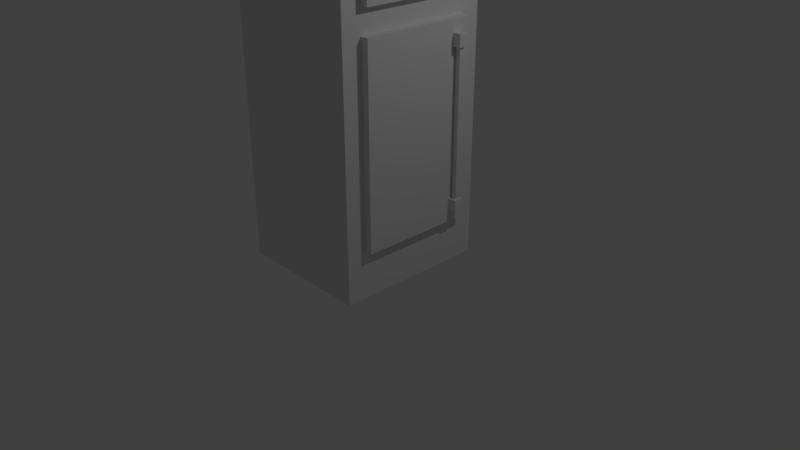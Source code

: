 # Source: Fridge.blend  (saved by Blender 2.78.0; exported with 4.5.12 LTS)
import bpy
from mathutils import Matrix  # noqa: F401  (used for matrix-valued properties, if any)

bpy.ops.wm.read_factory_settings(use_empty=True)
scene = bpy.context.scene
scene.name = 'Scene'

# ---- collections
col_collection_1 = bpy.data.collections.new('Collection 1'); scene.collection.children.link(col_collection_1)

# ---- materials (node trees are filled in below, after node groups)
mat_material = bpy.data.materials.new('Material')
mat_material.alpha_threshold = 0.0
mat_material.use_transparent_shadow = False
mat_material.roughness = 0.5
mat_material.line_color = (0.0, 0.0, 0.0, 1.0)

# ---- material node trees

# ---- world
world_world = bpy.data.worlds.new('World'); scene.world = world_world
world_world.color = (0.05088, 0.05088, 0.05088)
world_world.use_sun_shadow = False
world_world.sun_shadow_jitter_overblur = 0.0
world_world.cycles.sampling_method = 'MANUAL'

# ---- cameras
cam_camera = bpy.data.cameras.new('Camera')
cam_camera.clip_end = 100.0
cam_camera.lens = 35.0
cam_camera.sensor_width = 32.0
cam_camera.sensor_height = 18.0
cam_camera.ortho_scale = 7.314
cam_camera.dof.focus_distance = 0.0
cam_camera.dof.aperture_fstop = 128.0

# ---- lights
light_lamp = bpy.data.lights.new('Lamp', 'POINT')
light_lamp.transmission_factor = 0.0
light_lamp.cutoff_distance = 30.0
light_lamp.energy = 100.0
light_lamp.shadow_buffer_clip_start = 1.001
light_lamp.shadow_soft_size = 0.1
light_lamp.shadow_maximum_resolution = 0.006
light_lamp.use_absolute_resolution = True

# ---- meshes
me_cube = bpy.data.meshes.new('Cube')
me_cube.from_pydata([(1.512, 1.305, 0.006168), (1.512, -0.477, 0.006168), (-0.4923, -0.477, 0.006168), (-0.4923, 1.305, 0.006168), (1.512, 1.305, 4.956), (1.512, -0.477, 4.956), (-0.2417, 1.305, 4.647), (1.262, 1.305, 4.647), (-0.2417, 1.305, 3.1), (1.262, 1.305, 3.1), (-0.2417, 1.305, 3.409), (1.262, 1.305, 3.409), (-0.2417, 1.41, 3.409), (0.008872, 1.41, 4.338), (-0.2417, 1.41, 4.647), (1.262, 1.41, 4.647), (1.262, 1.41, 3.409), (-0.2417, 1.305, 0.6249), (1.262, 1.305, 0.6249), (-0.2417, 1.41, 3.1), (1.262, 1.41, 3.1), (-0.2417, 1.41, 0.6249), (1.262, 1.41, 0.6249), (0.008872, 1.41, 2.791), (0.008872, 1.41, 2.945), (-0.1164, 1.41, 4.338), (-0.1164, 1.41, 2.791), (-0.1164, 1.41, 2.945), (0.008872, 1.41, 0.9343), (-0.1164, 1.41, 0.9343), (0.008872, 1.41, 0.7796), (-0.1164, 1.41, 0.7796), (0.008872, 1.52, 2.791), (0.008872, 1.52, 2.945), (-0.1164, 1.52, 2.791), (-0.1164, 1.52, 2.945), (0.008872, 1.52, 0.7796), (0.008872, 1.52, 0.9343), (-0.1164, 1.52, 0.7796), (-0.1164, 1.52, 0.9343), (-0.0851, 1.438, 0.9343), (-0.0851, 1.493, 0.9343), (-0.0851, 1.52, 4.338), (-0.02245, 1.438, 0.9343), (-0.02245, 1.493, 0.9343), (-0.0851, 1.438, 2.791), (-0.02245, 1.438, 2.791), (-0.0851, 1.493, 2.791), (-0.02245, 1.493, 2.791), (0.008872, 1.41, 3.564), (-0.1164, 1.41, 3.564), (0.008872, 1.41, 4.492), (-0.1164, 1.41, 4.492), (-0.4923, -0.477, 4.956), (0.008872, 1.52, 3.564), (-0.1164, 1.52, 4.338), (-0.1164, 1.52, 3.564), (-0.02245, 1.52, 4.338), (0.008872, 1.52, 4.338), (0.008872, 1.52, 4.492), (-0.1164, 1.52, 4.492), (-0.02245, 1.52, 3.719), (-0.0851, 1.52, 3.719), (-0.0851, 1.493, 3.719), (-0.1164, 1.438, 3.719), (-0.02245, 1.493, 3.719), (-0.02245, 1.438, 3.719), (-0.0851, 1.438, 3.719), (-0.1164, 1.493, 3.719), (0.008872, 1.493, 4.338), (0.008872, 1.438, 4.338), (-0.02245, 1.493, 4.338), (-0.0851, 1.493, 4.338), (-0.0851, 1.41, 4.338), (-0.02245, 1.438, 4.338), (-0.0851, 1.438, 4.338), (-0.1164, 1.438, 4.338), (-0.02245, 1.41, 4.338), (-0.1164, 1.493, 4.338), (-0.1164, 1.41, 3.719), (-0.1164, 1.52, 3.719), (0.008872, 1.52, 3.719), (0.008872, 1.41, 3.719), (0.008872, 1.493, 3.719), (0.008872, 1.438, 3.719), (-0.02245, 1.41, 3.719), (-0.0851, 1.41, 3.719), (-0.4923, 1.305, 4.956)], [], [(14, 15, 16, 12), (3, 2, 53, 87), (7, 11, 16, 15), (7, 15, 14, 6), (5, 1, 0, 4), (20, 19, 8, 9), (21, 22, 18, 17), (5, 53, 2, 1), (20, 9, 18, 22), (28, 30, 36, 37), (87, 53, 5, 4), (43, 44, 48, 46), (26, 27, 35, 34), (21, 17, 8, 19), (33, 35, 27, 24), (29, 39, 38, 31), (40, 45, 47, 41), (41, 47, 48, 44), (24, 33, 32, 23), (45, 46, 43, 40), (33, 32, 34, 35), (4, 0, 3, 87), (37, 36, 38, 39), (21, 19, 20, 22), (11, 10, 12, 16), (0, 1, 2, 3), (37, 39, 29, 28), (32, 34, 26, 23), (74, 66, 65, 71), (52, 51, 59, 60), (14, 12, 10, 6), (74, 66, 67, 75), (78, 55, 42, 72), (57, 71, 72, 42), (54, 49, 50, 56), (51, 13, 58, 59), (59, 58, 55, 60), (70, 13, 77, 74), (71, 65, 63, 72), (52, 60, 55, 25), (70, 74, 71, 69), (57, 58, 69, 71), (77, 73, 75, 74), (75, 73, 25, 76), (78, 72, 75, 76), (67, 75, 72, 63), (63, 65, 66, 67), (82, 49, 54, 81), (80, 81, 54, 56), (56, 50, 79, 80), (66, 67, 86, 85), (84, 66, 85, 82), (64, 79, 86, 67), (63, 68, 64, 67), (62, 80, 68, 63), (65, 61, 62, 63), (83, 81, 61, 65), (65, 66, 84, 83), (36, 30, 31, 38)])
_uv = me_cube.uv_layers.new(name='UVMap')
_uv.uv.foreach_set('vector', [0.05581, 0.5899, 0.4753, 0.6094, 0.4959, 0.9628, 0.07582, 0.9544, 0.0, 0.0, 1.0, 0.0, 1.0, 1.0, 0.0, 1.0, 0.5087, 0.5756, 0.5456, 0.9998, 0.4959, 0.9628, 0.4753, 0.6094, 0.5087, 0.5756, 0.4753, 0.6094, 0.05581, 0.5899, 0.0001829, 0.5373, 0.0, 0.0, 1.0, 0.0, 1.0, 1.0, 0.0, 1.0, 0.7848, 0.4906, 0.7442, 0.03558, 0.7778, 0.0001829, 0.8411, 0.5369, 0.05647, 0.04654, 0.09707, 0.5015, 0.0635, 0.5369, 0.0001829, 0.0001829, 0.0, 0.0, 1.0, 0.0, 1.0, 1.0, 0.0, 1.0, 0.7848, 0.4906, 0.8411, 0.5369, 0.0635, 0.5369, 0.09707, 0.5015, 0.6569, 0.7457, 0.546, 0.7457, 0.613, 0.7026, 0.6177, 0.7042, 0.0, 0.0, 1.0, 0.0, 1.0, 1.0, 0.0, 1.0, 0.546, 0.569, 0.5724, 0.6483, 0.6248, 0.5762, 0.6476, 0.6382, 0.743, 0.5597, 0.7452, 0.6401, 0.7088, 0.6011, 0.711, 0.5928, 0.05647, 0.04654, 0.0001829, 0.0001829, 0.7778, 0.0001829, 0.7442, 0.03558, 0.7022, 0.6, 0.7088, 0.6011, 0.7452, 0.6401, 0.6614, 0.6482, 0.6543, 0.6766, 0.6189, 0.6991, 0.6129, 0.6984, 0.5799, 0.6486, 0.6259, 0.5373, 0.5497, 0.6419, 0.5497, 0.5424, 0.661, 0.6182, 0.661, 0.6182, 0.5497, 0.5424, 0.6248, 0.5762, 0.5724, 0.6483, 0.6614, 0.6482, 0.7022, 0.6, 0.7043, 0.5932, 0.6614, 0.5373, 0.5497, 0.6419, 0.6476, 0.6382, 0.546, 0.569, 0.6259, 0.5373, 0.7022, 0.6, 0.7043, 0.5932, 0.711, 0.5928, 0.7088, 0.6011, 0.0, 0.0, 1.0, 0.0, 1.0, 1.0, 0.0, 1.0, 0.6177, 0.7042, 0.613, 0.7026, 0.6129, 0.6984, 0.6189, 0.6991, 0.05647, 0.04654, 0.7442, 0.03558, 0.7848, 0.4906, 0.09707, 0.5015, 0.5456, 0.9998, 0.0386, 0.9998, 0.07582, 0.9544, 0.4959, 0.9628, 0.0, 0.0, 1.0, 0.0, 1.0, 1.0, 0.0, 1.0, 0.6177, 0.7042, 0.6189, 0.6991, 0.6543, 0.6766, 0.6569, 0.7457, 0.7043, 0.5932, 0.711, 0.5928, 0.743, 0.5597, 0.6614, 0.5373, 0.6931, 0.7587, 0.7336, 0.7909, 0.7227, 0.7528, 0.6817, 0.8015, 0.7128, 0.7348, 0.6702, 0.7154, 0.6995, 0.6914, 0.7167, 0.7024, 0.05581, 0.5899, 0.07582, 0.9544, 0.0386, 0.9998, 0.0001829, 0.5373, 0.6931, 0.7587, 0.7336, 0.7909, 0.6962, 0.7995, 0.7339, 0.7549, 0.7566, 0.8018, 0.7574, 0.8243, 0.7344, 0.8253, 0.733, 0.8023, 0.6802, 0.8247, 0.6817, 0.8015, 0.733, 0.8023, 0.7344, 0.8253, 0.5842, 0.7917, 0.546, 0.7704, 0.5947, 0.746, 0.5977, 0.7817, 0.6702, 0.7154, 0.6573, 0.6486, 0.7129, 0.6486, 0.6995, 0.6914, 0.6995, 0.6914, 0.7129, 0.6486, 0.7492, 0.6785, 0.7167, 0.7024, 0.6703, 0.755, 0.6727, 0.7352, 0.6934, 0.7372, 0.6931, 0.7587, 0.6817, 0.8015, 0.7227, 0.7528, 0.686, 0.765, 0.733, 0.8023, 0.7128, 0.7348, 0.7167, 0.7024, 0.7492, 0.6785, 0.7669, 0.7212, 0.6703, 0.755, 0.6931, 0.7587, 0.6817, 0.8015, 0.6599, 0.7996, 0.6802, 0.8247, 0.6573, 0.8223, 0.6599, 0.7996, 0.6817, 0.8015, 0.6934, 0.7372, 0.7336, 0.7361, 0.7339, 0.7549, 0.6931, 0.7587, 0.7339, 0.7549, 0.7336, 0.7361, 0.7534, 0.7352, 0.7543, 0.7547, 0.7566, 0.8018, 0.733, 0.8023, 0.7339, 0.7549, 0.7543, 0.7547, 0.6962, 0.7995, 0.7339, 0.7549, 0.733, 0.8023, 0.686, 0.765, 0.7456, 0.5932, 0.7456, 0.5744, 0.764, 0.5744, 0.764, 0.5932, 0.546, 0.8348, 0.546, 0.7704, 0.5842, 0.7917, 0.5971, 0.8348, 0.6325, 0.8009, 0.5971, 0.8348, 0.5842, 0.7917, 0.5977, 0.7817, 0.5977, 0.7817, 0.5947, 0.746, 0.6446, 0.7613, 0.6325, 0.8009, 0.7738, 0.5465, 0.755, 0.5465, 0.755, 0.5373, 0.7738, 0.5373, 0.7831, 0.5465, 0.7738, 0.5465, 0.7738, 0.5373, 0.7831, 0.5373, 0.7456, 0.5465, 0.7456, 0.5373, 0.755, 0.5373, 0.755, 0.5465, 0.755, 0.5649, 0.7456, 0.5649, 0.7456, 0.5465, 0.755, 0.5465, 0.755, 0.5741, 0.7456, 0.5741, 0.7456, 0.5649, 0.755, 0.5649, 0.7738, 0.5649, 0.7738, 0.5741, 0.755, 0.5741, 0.755, 0.5649, 0.7831, 0.5649, 0.7831, 0.5741, 0.7738, 0.5741, 0.7738, 0.5649, 0.7738, 0.5649, 0.7738, 0.5465, 0.7831, 0.5465, 0.7831, 0.5649, 0.613, 0.7026, 0.546, 0.7457, 0.5799, 0.6486, 0.6129, 0.6984])
me_cube.materials.append(mat_material)
me_cube.use_remesh_preserve_volume = False
me_cube.use_remesh_preserve_attributes = False
me_cube.use_mirror_vertex_groups = False
me_cube.update()

# ---- objects
ob_cube = bpy.data.objects.new('Cube', me_cube)
ob_lamp = bpy.data.objects.new('Lamp', light_lamp)
ob_camera = bpy.data.objects.new('Camera', cam_camera)

# ---- transforms, parenting, visibility, modifiers, constraints
ob_cube.location = (-0.5, 0.5, 0.0)
ob_cube.rotation_euler = (0.0, 0.0, 4.712)
ob_cube.lock_rotations_4d = False
ob_cube.empty_display_type = 'ARROWS'
ob_cube.lineart.crease_threshold = 0.0
ob_lamp.location = (4.076, 1.005, 5.904)
ob_lamp.rotation_euler = (0.6503, 0.05522, 1.866)
ob_lamp.lock_rotations_4d = False
ob_lamp.empty_display_type = 'ARROWS'
ob_lamp.color = (0.0, 0.0, 0.0, 0.0)
ob_lamp.lineart.crease_threshold = 0.0
ob_camera.location = (7.481, -6.508, 5.344)
ob_camera.rotation_euler = (1.109, 0.0, 0.8149)
ob_camera.lock_rotations_4d = False
ob_camera.empty_display_type = 'ARROWS'
ob_camera.color = (0.0, 0.0, 0.0, 0.0)
ob_camera.display_type = 'WIRE'
ob_camera.lineart.crease_threshold = 0.0

# ---- collection membership
col_collection_1.objects.link(ob_cube)
col_collection_1.objects.link(ob_lamp)
col_collection_1.objects.link(ob_camera)

# ---- scene / render settings (as saved in the file)
scene.camera = ob_camera
scene.frame_start = 1; scene.frame_end = 250; scene.frame_set(55)
scene.render.engine = 'BLENDER_EEVEE_NEXT'
scene.render.resolution_percentage = 50
scene.render.dither_intensity = 0.0
scene.cycles.use_denoising = False
scene.cycles.samples = 128
scene.cycles.sampling_pattern = 'TABULATED_SOBOL'
scene.cycles.light_sampling_threshold = 0.0
scene.cycles.use_adaptive_sampling = False
scene.cycles.use_light_tree = False
scene.cycles.blur_glossy = 0.0
scene.cycles.sample_clamp_indirect = 0.0
scene.view_settings.view_transform = 'Standard'
bpy.context.view_layer.update()
